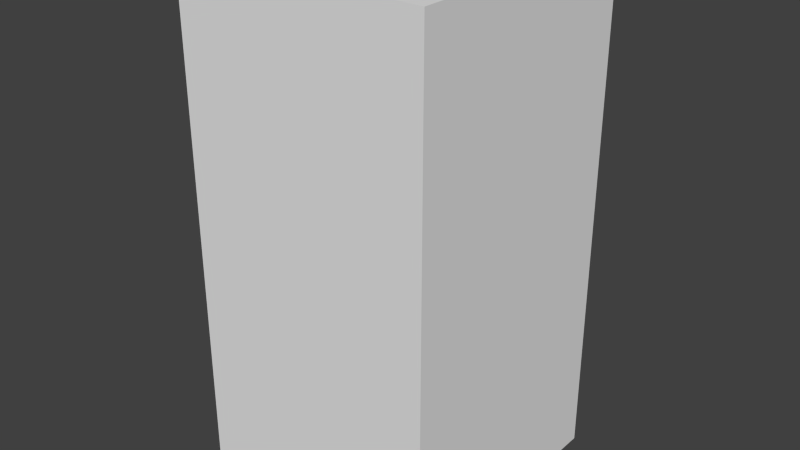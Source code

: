 # Source: greenHouseThree.blend  (saved by Blender 2.68.0; exported with 4.5.12 LTS)
import bpy
from mathutils import Matrix  # noqa: F401  (used for matrix-valued properties, if any)

bpy.ops.wm.read_factory_settings(use_empty=True)
scene = bpy.context.scene
scene.name = 'Scene'

# ---- collections
col_collection_1 = bpy.data.collections.new('Collection 1'); scene.collection.children.link(col_collection_1)

# ---- world
world_world = bpy.data.worlds.new('World'); scene.world = world_world
world_world.color = (0.05088, 0.05088, 0.05088)
world_world.use_sun_shadow = False
world_world.sun_shadow_jitter_overblur = 0.0
world_world.cycles.sampling_method = 'MANUAL'
world_world.cycles.sample_map_resolution = 256

# ---- meshes
me_greenhousethree = bpy.data.meshes.new('greenHouseThree')
me_greenhousethree.from_pydata([(-0.5, -0.5, -1.0), (-0.5, 0.5, -1.0), (0.5, 0.5, -1.0), (0.5, -0.5, -1.0), (-0.5, -0.5, 1.0), (-0.5, 0.5, 1.0), (0.5, 0.5, 1.0), (0.5, -0.5, 1.0)], [], [(4, 5, 1, 0), (5, 6, 2, 1), (6, 7, 3, 2), (7, 4, 0, 3), (0, 1, 2, 3), (7, 6, 5, 4)])
me_greenhousethree.use_remesh_preserve_volume = False
me_greenhousethree.use_remesh_preserve_attributes = False
me_greenhousethree.use_mirror_vertex_groups = False
me_greenhousethree.update()

# ---- objects
ob_greenhousethree = bpy.data.objects.new('greenHouseThree', me_greenhousethree)

# ---- transforms, parenting, visibility, modifiers, constraints
ob_greenhousethree.location = (0.0, 0.0, 0.0)
ob_greenhousethree.lineart.crease_threshold = 0.0

# ---- collection membership
col_collection_1.objects.link(ob_greenhousethree)

# ---- scene / render settings (as saved in the file)
scene.frame_start = 1; scene.frame_end = 250; scene.frame_set(1)
scene.render.engine = 'BLENDER_EEVEE_NEXT'
scene.render.image_settings.color_mode = 'RGB'
scene.render.image_settings.compression = 90
scene.render.resolution_percentage = 50
scene.render.dither_intensity = 0.0
scene.cycles.use_denoising = False
scene.cycles.samples = 10
scene.cycles.sampling_pattern = 'TABULATED_SOBOL'
scene.cycles.light_sampling_threshold = 0.0
scene.cycles.use_adaptive_sampling = False
scene.cycles.use_light_tree = False
scene.cycles.blur_glossy = 0.0
scene.cycles.volume_bounces = 1
scene.cycles.pixel_filter_type = 'GAUSSIAN'
scene.cycles.sample_clamp_indirect = 0.0
scene.view_settings.view_transform = 'Standard'
bpy.context.view_layer.update()

# ---- added for rendering (the .blend has no active camera and no usable light): camera, sun
cam_auto = bpy.data.cameras.new('AutoCamera')
cam_auto.lens = 50.0
cam_auto.sensor_width = 36.0
cam_auto.clip_end = 1000.0
ob_auto_camera = bpy.data.objects.new('AutoCamera', cam_auto)
scene.collection.objects.link(ob_auto_camera)
ob_auto_camera.location = (2.26633, -2.71959, 1.81306)
ob_auto_camera.rotation_euler = (1.09748, -7.21219e-08, 0.694738)
scene.camera = ob_auto_camera
light_auto_sun = bpy.data.lights.new('AutoSun', 'SUN')
light_auto_sun.energy = 3.0
light_auto_sun.angle = 0.0523599
ob_auto_sun = bpy.data.objects.new('AutoSun', light_auto_sun)
scene.collection.objects.link(ob_auto_sun)
ob_auto_sun.rotation_euler = (0.872665, 0.174533, 0.523599)
bpy.context.view_layer.update()
